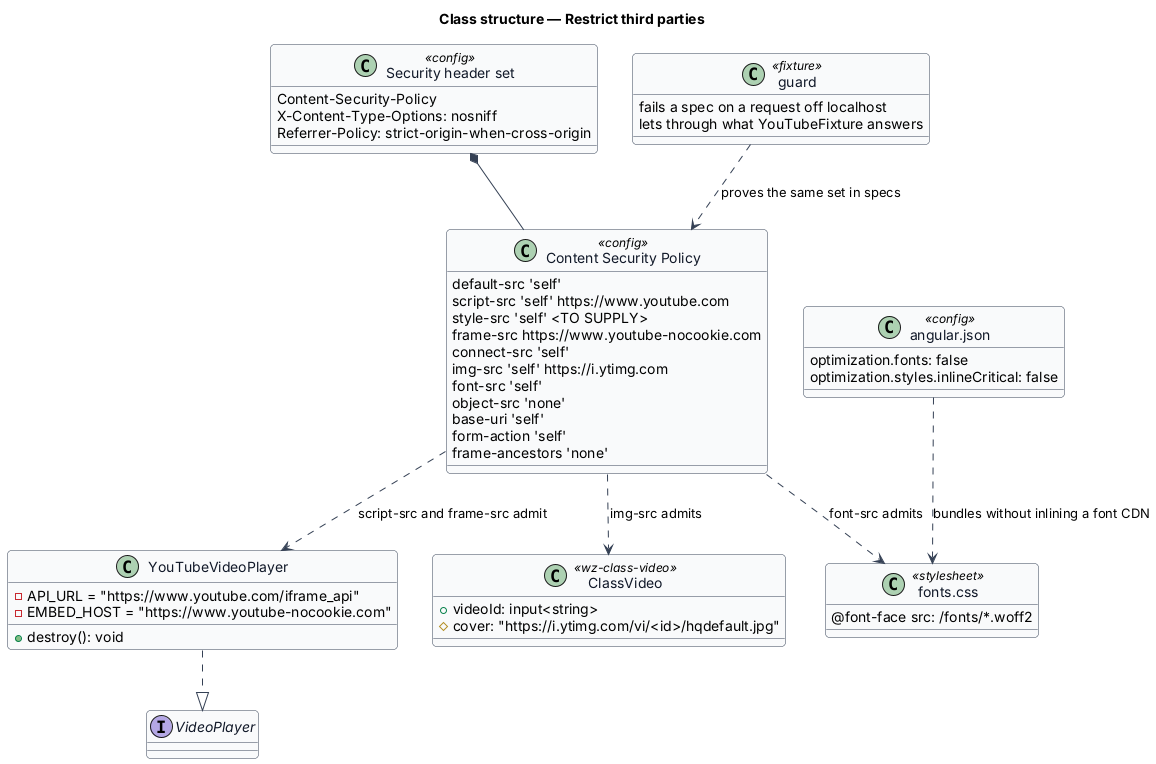

The diagram above was rendered by PlantUML. Its source (embedded in the PNG):
@startuml
' --- shared skin header ---
skinparam backgroundColor #FFFFFF
skinparam shadowing false
skinparam roundcorner 8
skinparam defaultFontName Arial
skinparam ArrowColor #344054
skinparam class {
  BorderColor #344054
  FontColor #101828
  BackgroundColor #F9FAFB
}
' --------------------------
title Class structure — Restrict third parties

class "Security header set" as Headers <<config>> {
  Content-Security-Policy
  X-Content-Type-Options: nosniff
  Referrer-Policy: strict-origin-when-cross-origin
}

class "Content Security Policy" as Csp <<config>> {
  default-src 'self'
  script-src 'self' https://www.youtube.com
  style-src 'self' <TO SUPPLY>
  frame-src https://www.youtube-nocookie.com
  connect-src 'self'
  img-src 'self' https://i.ytimg.com
  font-src 'self'
  object-src 'none'
  base-uri 'self'
  form-action 'self'
  frame-ancestors 'none'
}

class YouTubeVideoPlayer {
  -API_URL = "https://www.youtube.com/iframe_api"
  -EMBED_HOST = "https://www.youtube-nocookie.com"
  +destroy(): void
}

interface VideoPlayer

class ClassVideo <<wz-class-video>> {
  +videoId: input<string>
  #cover: "https://i.ytimg.com/vi/<id>/hqdefault.jpg"
}

class "fonts.css" as Fonts <<stylesheet>> {
  @font-face src: /fonts/*.woff2
}

class "angular.json" as Angular <<config>> {
  optimization.fonts: false
  optimization.styles.inlineCritical: false
}

class "guard" as Guard <<fixture>> {
  fails a spec on a request off localhost
  lets through what YouTubeFixture answers
}

Headers *-- Csp
YouTubeVideoPlayer ..|> VideoPlayer
Csp ..> YouTubeVideoPlayer : script-src and frame-src admit
Csp ..> ClassVideo : img-src admits
Csp ..> Fonts : font-src admits
Angular ..> Fonts : bundles without inlining a font CDN
Guard ..> Csp : proves the same set in specs
@enduml